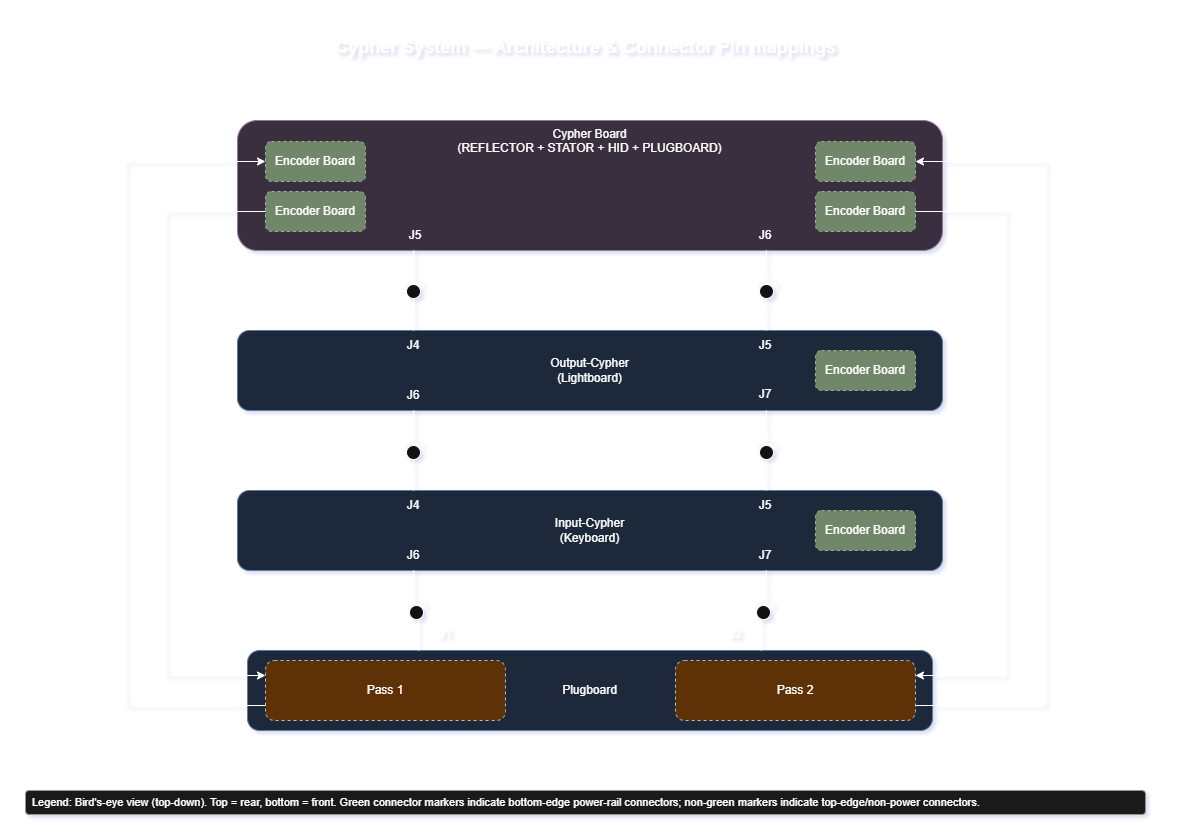

The diagram above was exported from draw.io. Its source (the exported page's mxGraphModel, read from the mxfile embedded in the PNG):
<mxGraphModel dx="1414" dy="961" grid="1" gridSize="10" guides="1" tooltips="1" connect="1" arrows="1" fold="1" page="1" pageScale="1" pageWidth="1169" pageHeight="827" math="0" shadow="0">
  <root>
    <mxCell id="0" />
    <mxCell id="1" parent="0" />
    <mxCell id="D5yDu-WxGyJNUyfKDXF7-1" parent="1" style="rounded=1;whiteSpace=wrap;html=1;fillColor=#e1d5e7;strokeColor=#9673a6;verticalAlign=top;container=1;" value="Cypher Board&lt;br&gt;(REFLECTOR + STATOR + HID + PLUGBOARD)" vertex="1">
      <mxGeometry height="130" width="705" x="237" y="120" as="geometry">
        <mxRectangle height="40" width="300" x="245" y="340" as="alternateBounds" />
      </mxGeometry>
    </mxCell>
    <mxCell id="D5yDu-WxGyJNUyfKDXF7-2" parent="D5yDu-WxGyJNUyfKDXF7-1" style="rounded=1;whiteSpace=wrap;html=1;fillColor=#6d8764;fontColor=#ffffff;strokeColor=#3A5431;dashed=1;" value="&lt;font style=&quot;color: light-dark(rgb(0, 0, 0), rgb(255, 255, 255));&quot;&gt;Encoder Board&lt;/font&gt;" vertex="1">
      <mxGeometry height="40" width="100" x="28" y="21" as="geometry" />
    </mxCell>
    <mxCell id="D5yDu-WxGyJNUyfKDXF7-3" parent="D5yDu-WxGyJNUyfKDXF7-1" style="rounded=1;whiteSpace=wrap;html=1;fillColor=#6d8764;fontColor=#ffffff;strokeColor=#3A5431;dashed=1;" value="&lt;font style=&quot;color: light-dark(rgb(0, 0, 0), rgb(255, 255, 255));&quot;&gt;Encoder Board&lt;/font&gt;" vertex="1">
      <mxGeometry height="40" width="100" x="28" y="71" as="geometry" />
    </mxCell>
    <mxCell id="D5yDu-WxGyJNUyfKDXF7-4" parent="D5yDu-WxGyJNUyfKDXF7-1" style="rounded=1;whiteSpace=wrap;html=1;fillColor=#6d8764;fontColor=#ffffff;strokeColor=#3A5431;dashed=1;" value="&lt;font style=&quot;color: light-dark(rgb(0, 0, 0), rgb(255, 255, 255));&quot;&gt;Encoder Board&lt;/font&gt;" vertex="1">
      <mxGeometry height="40" width="100" x="578" y="71" as="geometry" />
    </mxCell>
    <mxCell id="D5yDu-WxGyJNUyfKDXF7-5" parent="D5yDu-WxGyJNUyfKDXF7-1" style="rounded=1;whiteSpace=wrap;html=1;fillColor=#6d8764;fontColor=#ffffff;strokeColor=#3A5431;dashed=1;" value="&lt;font style=&quot;color: light-dark(rgb(0, 0, 0), rgb(255, 255, 255));&quot;&gt;Encoder Board&lt;/font&gt;" vertex="1">
      <mxGeometry height="40" width="100" x="578" y="21" as="geometry" />
    </mxCell>
    <mxCell id="vdOub1mK5a-oI8HRdIW3-29" parent="D5yDu-WxGyJNUyfKDXF7-1" style="text;html=1;whiteSpace=wrap;strokeColor=none;fillColor=none;align=center;verticalAlign=middle;rounded=0;" value="J5" vertex="1">
      <mxGeometry height="30" width="60" x="148" y="100" as="geometry" />
    </mxCell>
    <mxCell id="vdOub1mK5a-oI8HRdIW3-30" parent="D5yDu-WxGyJNUyfKDXF7-1" style="text;html=1;whiteSpace=wrap;strokeColor=none;fillColor=none;align=center;verticalAlign=middle;rounded=0;" value="J6" vertex="1">
      <mxGeometry height="30" width="60" x="498" y="100" as="geometry" />
    </mxCell>
    <mxCell id="D5yDu-WxGyJNUyfKDXF7-6" parent="1" style="rounded=1;whiteSpace=wrap;html=1;fillColor=#dae8fc;strokeColor=#6c8ebf;verticalAlign=middle;container=1;" value="Input-Cypher&lt;br&gt;(Keyboard)" vertex="1">
      <mxGeometry height="80" width="705" x="237" y="490" as="geometry" />
    </mxCell>
    <mxCell id="D5yDu-WxGyJNUyfKDXF7-7" parent="D5yDu-WxGyJNUyfKDXF7-6" style="rounded=1;whiteSpace=wrap;html=1;fillColor=#6d8764;fontColor=#ffffff;strokeColor=#3A5431;dashed=1;" value="&lt;font style=&quot;color: light-dark(rgb(0, 0, 0), rgb(255, 255, 255));&quot;&gt;Encoder Board&lt;/font&gt;" vertex="1">
      <mxGeometry height="40" width="100" x="578" y="20" as="geometry" />
    </mxCell>
    <mxCell id="vdOub1mK5a-oI8HRdIW3-36" parent="D5yDu-WxGyJNUyfKDXF7-6" style="text;html=1;whiteSpace=wrap;strokeColor=none;fillColor=none;align=center;verticalAlign=middle;rounded=0;" value="J4" vertex="1">
      <mxGeometry height="30" width="60" x="146" as="geometry" />
    </mxCell>
    <mxCell id="vdOub1mK5a-oI8HRdIW3-37" parent="D5yDu-WxGyJNUyfKDXF7-6" style="text;html=1;whiteSpace=wrap;strokeColor=none;fillColor=none;align=center;verticalAlign=middle;rounded=0;" value="J6" vertex="1">
      <mxGeometry height="30" width="60" x="146" y="50" as="geometry" />
    </mxCell>
    <mxCell id="vdOub1mK5a-oI8HRdIW3-38" parent="D5yDu-WxGyJNUyfKDXF7-6" style="text;html=1;whiteSpace=wrap;strokeColor=none;fillColor=none;align=center;verticalAlign=middle;rounded=0;" value="J5" vertex="1">
      <mxGeometry height="30" width="60" x="498" as="geometry" />
    </mxCell>
    <mxCell id="vdOub1mK5a-oI8HRdIW3-39" parent="D5yDu-WxGyJNUyfKDXF7-6" style="text;html=1;whiteSpace=wrap;strokeColor=none;fillColor=none;align=center;verticalAlign=middle;rounded=0;" value="J7" vertex="1">
      <mxGeometry height="30" width="60" x="498" y="50" as="geometry" />
    </mxCell>
    <mxCell id="D5yDu-WxGyJNUyfKDXF7-8" parent="1" style="rounded=1;whiteSpace=wrap;html=1;fillColor=#dae8fc;strokeColor=#6c8ebf;verticalAlign=middle;container=1;" value="Output-Cypher&lt;br&gt;(Lightboard)" vertex="1">
      <mxGeometry height="80" width="705" x="237" y="330" as="geometry" />
    </mxCell>
    <mxCell id="D5yDu-WxGyJNUyfKDXF7-9" parent="D5yDu-WxGyJNUyfKDXF7-8" style="rounded=1;whiteSpace=wrap;html=1;fillColor=#6d8764;fontColor=#ffffff;strokeColor=#3A5431;dashed=1;" value="&lt;font style=&quot;color: light-dark(rgb(0, 0, 0), rgb(255, 255, 255));&quot;&gt;Encoder Board&lt;/font&gt;" vertex="1">
      <mxGeometry height="40" width="100" x="578" y="20" as="geometry" />
    </mxCell>
    <mxCell id="vdOub1mK5a-oI8HRdIW3-32" parent="D5yDu-WxGyJNUyfKDXF7-8" style="text;html=1;whiteSpace=wrap;strokeColor=none;fillColor=none;align=center;verticalAlign=middle;rounded=0;" value="J4" vertex="1">
      <mxGeometry height="30" width="60" x="146" as="geometry" />
    </mxCell>
    <mxCell id="vdOub1mK5a-oI8HRdIW3-33" parent="D5yDu-WxGyJNUyfKDXF7-8" style="text;html=1;whiteSpace=wrap;strokeColor=none;fillColor=none;align=center;verticalAlign=middle;rounded=0;" value="J5" vertex="1">
      <mxGeometry height="30" width="60" x="498" as="geometry" />
    </mxCell>
    <mxCell id="vdOub1mK5a-oI8HRdIW3-34" parent="D5yDu-WxGyJNUyfKDXF7-8" style="text;html=1;whiteSpace=wrap;strokeColor=none;fillColor=none;align=center;verticalAlign=middle;rounded=0;" value="J6" vertex="1">
      <mxGeometry height="30" width="60" x="146" y="50" as="geometry" />
    </mxCell>
    <mxCell id="vdOub1mK5a-oI8HRdIW3-35" parent="D5yDu-WxGyJNUyfKDXF7-8" style="text;html=1;whiteSpace=wrap;strokeColor=none;fillColor=none;align=center;verticalAlign=middle;rounded=0;" value="J7" vertex="1">
      <mxGeometry height="30" width="60" x="498" y="49" as="geometry" />
    </mxCell>
    <mxCell id="D5yDu-WxGyJNUyfKDXF7-10" parent="1" style="rounded=1;whiteSpace=wrap;html=1;fillColor=#dae8fc;strokeColor=#6c8ebf;verticalAlign=middle;container=1;" value="Plugboard" vertex="1">
      <mxGeometry height="80" width="685" x="247" y="650" as="geometry" />
    </mxCell>
    <mxCell id="D5yDu-WxGyJNUyfKDXF7-11" parent="D5yDu-WxGyJNUyfKDXF7-10" style="rounded=1;whiteSpace=wrap;html=1;fillColor=#ffcc99;strokeColor=#36393d;dashed=1;" value="&lt;font style=&quot;color: light-dark(rgb(0, 0, 0), rgb(255, 255, 255));&quot;&gt;Pass 1&lt;/font&gt;" vertex="1">
      <mxGeometry height="60" width="240" x="18" y="10" as="geometry" />
    </mxCell>
    <mxCell id="D5yDu-WxGyJNUyfKDXF7-12" parent="D5yDu-WxGyJNUyfKDXF7-10" style="rounded=1;whiteSpace=wrap;html=1;fillColor=#ffcc99;strokeColor=#36393d;dashed=1;" value="&lt;font style=&quot;color: light-dark(rgb(0, 0, 0), rgb(255, 255, 255));&quot;&gt;Pass 2&lt;/font&gt;" vertex="1">
      <mxGeometry height="60" width="240" x="428" y="10" as="geometry" />
    </mxCell>
    <mxCell id="KLfsayvoxM7LeIjgH0B6-1" connectable="0" parent="1" style="group" value="" vertex="1">
      <mxGeometry height="24" width="1120" x="25" y="790" as="geometry" />
    </mxCell>
    <mxCell id="KLfsayvoxM7LeIjgH0B6-2" parent="KLfsayvoxM7LeIjgH0B6-1" style="rounded=1;whiteSpace=wrap;html=1;fillColor=#f5f5f5;strokeColor=#666666;" value="" vertex="1">
      <mxGeometry height="24" width="1120" as="geometry" />
    </mxCell>
    <mxCell id="KLfsayvoxM7LeIjgH0B6-3" parent="KLfsayvoxM7LeIjgH0B6-1" style="text;whiteSpace=wrap;html=1;strokeColor=none;fillColor=none;align=left;verticalAlign=middle;fontSize=11;" value="Legend: Bird's-eye view (top-down). Top = rear, bottom = front. Green connector markers indicate bottom-edge power-rail connectors; non-green markers indicate top-edge/non-power connectors." vertex="1">
      <mxGeometry height="22" width="1110" x="5" y="1" as="geometry" />
    </mxCell>
    <mxCell id="Hen7IbKbrPcHxKKrW0Ch-1" parent="1" style="text;html=1;strokeColor=none;fillColor=none;align=center;fontSize=18;fontStyle=1;" value="Cypher System — Architecture &amp;amp; Connector Pin mappings" vertex="1">
      <mxGeometry height="36" width="620" x="275" y="30" as="geometry" />
    </mxCell>
    <mxCell id="Hen7IbKbrPcHxKKrW0Ch-3" edge="1" parent="1" source="D5yDu-WxGyJNUyfKDXF7-4" style="edgeStyle=orthogonalEdgeStyle;rounded=0;orthogonalLoop=1;jettySize=auto;html=1;exitX=1;exitY=0.5;exitDx=0;exitDy=0;entryX=1;entryY=0.25;entryDx=0;entryDy=0;" target="D5yDu-WxGyJNUyfKDXF7-12">
      <mxGeometry relative="1" as="geometry">
        <Array as="points">
          <mxPoint x="1005" y="211" />
          <mxPoint x="1005" y="675" />
        </Array>
      </mxGeometry>
    </mxCell>
    <mxCell id="Hen7IbKbrPcHxKKrW0Ch-4" edge="1" parent="1" source="D5yDu-WxGyJNUyfKDXF7-12" style="edgeStyle=orthogonalEdgeStyle;rounded=0;orthogonalLoop=1;jettySize=auto;html=1;exitX=1;exitY=0.75;exitDx=0;exitDy=0;entryX=1;entryY=0.5;entryDx=0;entryDy=0;" target="D5yDu-WxGyJNUyfKDXF7-5">
      <mxGeometry relative="1" as="geometry">
        <Array as="points">
          <mxPoint x="1045" y="705" />
          <mxPoint x="1045" y="161" />
        </Array>
      </mxGeometry>
    </mxCell>
    <mxCell id="Hen7IbKbrPcHxKKrW0Ch-5" edge="1" parent="1" source="D5yDu-WxGyJNUyfKDXF7-3" style="edgeStyle=orthogonalEdgeStyle;rounded=0;orthogonalLoop=1;jettySize=auto;html=1;exitX=0;exitY=0.5;exitDx=0;exitDy=0;entryX=0;entryY=0.25;entryDx=0;entryDy=0;" target="D5yDu-WxGyJNUyfKDXF7-11">
      <mxGeometry relative="1" as="geometry">
        <Array as="points">
          <mxPoint x="165" y="211" />
          <mxPoint x="165" y="675" />
        </Array>
      </mxGeometry>
    </mxCell>
    <mxCell id="Hen7IbKbrPcHxKKrW0Ch-6" edge="1" parent="1" source="D5yDu-WxGyJNUyfKDXF7-11" style="edgeStyle=orthogonalEdgeStyle;rounded=0;orthogonalLoop=1;jettySize=auto;html=1;exitX=0;exitY=0.75;exitDx=0;exitDy=0;entryX=0;entryY=0.5;entryDx=0;entryDy=0;" target="D5yDu-WxGyJNUyfKDXF7-2">
      <mxGeometry relative="1" as="geometry">
        <Array as="points">
          <mxPoint x="125" y="705" />
          <mxPoint x="125" y="161" />
        </Array>
      </mxGeometry>
    </mxCell>
    <mxCell id="vdOub1mK5a-oI8HRdIW3-1" edge="1" parent="1" source="md-swwUUgM4Yo9NNW8ZZ-1" style="edgeStyle=orthogonalEdgeStyle;rounded=0;orthogonalLoop=1;jettySize=auto;html=1;exitX=1;exitY=0.5;exitDx=0;exitDy=0;exitPerimeter=0;entryX=0.25;entryY=1;entryDx=0;entryDy=0;endArrow=none;endFill=0;" target="D5yDu-WxGyJNUyfKDXF7-1">
      <mxGeometry relative="1" as="geometry" />
    </mxCell>
    <mxCell id="vdOub1mK5a-oI8HRdIW3-3" edge="1" parent="1" source="md-swwUUgM4Yo9NNW8ZZ-1" style="edgeStyle=orthogonalEdgeStyle;rounded=0;orthogonalLoop=1;jettySize=auto;html=1;exitX=0;exitY=0.5;exitDx=0;exitDy=0;exitPerimeter=0;entryX=0.25;entryY=0;entryDx=0;entryDy=0;endArrow=none;endFill=0;" target="D5yDu-WxGyJNUyfKDXF7-8">
      <mxGeometry relative="1" as="geometry" />
    </mxCell>
    <mxCell id="md-swwUUgM4Yo9NNW8ZZ-1" parent="1" style="shape=providedRequiredInterface;html=1;verticalLabelPosition=bottom;sketch=0;rotation=-90;" value="" vertex="1">
      <mxGeometry height="20" width="20" x="403" y="278" as="geometry" />
    </mxCell>
    <mxCell id="vdOub1mK5a-oI8HRdIW3-2" edge="1" parent="1" source="md-swwUUgM4Yo9NNW8ZZ-2" style="edgeStyle=orthogonalEdgeStyle;rounded=0;orthogonalLoop=1;jettySize=auto;html=1;exitX=1;exitY=0.5;exitDx=0;exitDy=0;exitPerimeter=0;entryX=0.75;entryY=1;entryDx=0;entryDy=0;endArrow=none;endFill=0;" target="D5yDu-WxGyJNUyfKDXF7-1">
      <mxGeometry relative="1" as="geometry" />
    </mxCell>
    <mxCell id="vdOub1mK5a-oI8HRdIW3-4" edge="1" parent="1" source="md-swwUUgM4Yo9NNW8ZZ-2" style="edgeStyle=orthogonalEdgeStyle;rounded=0;orthogonalLoop=1;jettySize=auto;html=1;exitX=0;exitY=0.5;exitDx=0;exitDy=0;exitPerimeter=0;entryX=0.75;entryY=0;entryDx=0;entryDy=0;endArrow=none;endFill=0;" target="D5yDu-WxGyJNUyfKDXF7-8">
      <mxGeometry relative="1" as="geometry" />
    </mxCell>
    <mxCell id="md-swwUUgM4Yo9NNW8ZZ-2" parent="1" style="shape=providedRequiredInterface;html=1;verticalLabelPosition=bottom;sketch=0;rotation=-90;" value="" vertex="1">
      <mxGeometry height="20" width="20" x="756" y="278" as="geometry" />
    </mxCell>
    <mxCell id="vdOub1mK5a-oI8HRdIW3-17" edge="1" parent="1" source="vdOub1mK5a-oI8HRdIW3-19" style="edgeStyle=orthogonalEdgeStyle;rounded=0;orthogonalLoop=1;jettySize=auto;html=1;exitX=1;exitY=0.5;exitDx=0;exitDy=0;exitPerimeter=0;endArrow=none;endFill=0;entryX=0.25;entryY=1;entryDx=0;entryDy=0;" target="D5yDu-WxGyJNUyfKDXF7-8">
      <mxGeometry relative="1" as="geometry">
        <mxPoint x="413" y="410" as="targetPoint" />
      </mxGeometry>
    </mxCell>
    <mxCell id="vdOub1mK5a-oI8HRdIW3-18" edge="1" parent="1" source="vdOub1mK5a-oI8HRdIW3-19" style="edgeStyle=orthogonalEdgeStyle;rounded=0;orthogonalLoop=1;jettySize=auto;html=1;exitX=0;exitY=0.5;exitDx=0;exitDy=0;exitPerimeter=0;entryX=0.25;entryY=0;entryDx=0;entryDy=0;endArrow=none;endFill=0;" target="D5yDu-WxGyJNUyfKDXF7-6">
      <mxGeometry relative="1" as="geometry">
        <mxPoint x="413" y="491" as="targetPoint" />
      </mxGeometry>
    </mxCell>
    <mxCell id="vdOub1mK5a-oI8HRdIW3-19" parent="1" style="shape=providedRequiredInterface;html=1;verticalLabelPosition=bottom;sketch=0;rotation=-90;" value="" vertex="1">
      <mxGeometry height="20" width="20" x="403" y="439" as="geometry" />
    </mxCell>
    <mxCell id="vdOub1mK5a-oI8HRdIW3-20" edge="1" parent="1" source="vdOub1mK5a-oI8HRdIW3-22" style="edgeStyle=orthogonalEdgeStyle;rounded=0;orthogonalLoop=1;jettySize=auto;html=1;exitX=1;exitY=0.5;exitDx=0;exitDy=0;exitPerimeter=0;entryX=0.75;entryY=1;entryDx=0;entryDy=0;endArrow=none;endFill=0;" target="D5yDu-WxGyJNUyfKDXF7-8">
      <mxGeometry relative="1" as="geometry">
        <mxPoint x="766" y="411" as="targetPoint" />
      </mxGeometry>
    </mxCell>
    <mxCell id="vdOub1mK5a-oI8HRdIW3-21" edge="1" parent="1" source="vdOub1mK5a-oI8HRdIW3-22" style="edgeStyle=orthogonalEdgeStyle;rounded=0;orthogonalLoop=1;jettySize=auto;html=1;exitX=0;exitY=0.5;exitDx=0;exitDy=0;exitPerimeter=0;entryX=0.75;entryY=0;entryDx=0;entryDy=0;endArrow=none;endFill=0;" target="D5yDu-WxGyJNUyfKDXF7-6">
      <mxGeometry relative="1" as="geometry">
        <mxPoint x="766" y="491" as="targetPoint" />
      </mxGeometry>
    </mxCell>
    <mxCell id="vdOub1mK5a-oI8HRdIW3-22" parent="1" style="shape=providedRequiredInterface;html=1;verticalLabelPosition=bottom;sketch=0;rotation=-90;" value="" vertex="1">
      <mxGeometry height="20" width="20" x="756" y="439" as="geometry" />
    </mxCell>
    <mxCell id="vdOub1mK5a-oI8HRdIW3-23" edge="1" parent="1" source="vdOub1mK5a-oI8HRdIW3-25" style="edgeStyle=orthogonalEdgeStyle;rounded=0;orthogonalLoop=1;jettySize=auto;html=1;exitX=1;exitY=0.5;exitDx=0;exitDy=0;exitPerimeter=0;entryX=0.25;entryY=1;entryDx=0;entryDy=0;endArrow=none;endFill=0;" target="D5yDu-WxGyJNUyfKDXF7-6">
      <mxGeometry relative="1" as="geometry">
        <mxPoint x="415" y="571" as="targetPoint" />
      </mxGeometry>
    </mxCell>
    <mxCell id="vdOub1mK5a-oI8HRdIW3-24" edge="1" parent="1" source="vdOub1mK5a-oI8HRdIW3-25" style="edgeStyle=orthogonalEdgeStyle;rounded=0;orthogonalLoop=1;jettySize=auto;html=1;exitX=0;exitY=0.5;exitDx=0;exitDy=0;exitPerimeter=0;entryX=0.25;entryY=0;entryDx=0;entryDy=0;endArrow=none;endFill=0;" target="D5yDu-WxGyJNUyfKDXF7-10">
      <mxGeometry relative="1" as="geometry">
        <mxPoint x="415" y="651" as="targetPoint" />
      </mxGeometry>
    </mxCell>
    <mxCell id="vdOub1mK5a-oI8HRdIW3-25" parent="1" style="shape=providedRequiredInterface;html=1;verticalLabelPosition=bottom;sketch=0;rotation=-90;" value="" vertex="1">
      <mxGeometry height="20" width="20" x="406" y="599" as="geometry" />
    </mxCell>
    <mxCell id="vdOub1mK5a-oI8HRdIW3-26" edge="1" parent="1" source="vdOub1mK5a-oI8HRdIW3-28" style="edgeStyle=orthogonalEdgeStyle;rounded=0;orthogonalLoop=1;jettySize=auto;html=1;exitX=1;exitY=0.5;exitDx=0;exitDy=0;exitPerimeter=0;entryX=0.75;entryY=1;entryDx=0;entryDy=0;endArrow=none;endFill=0;" target="D5yDu-WxGyJNUyfKDXF7-6">
      <mxGeometry relative="1" as="geometry">
        <mxPoint x="768" y="571" as="targetPoint" />
      </mxGeometry>
    </mxCell>
    <mxCell id="vdOub1mK5a-oI8HRdIW3-27" edge="1" parent="1" source="vdOub1mK5a-oI8HRdIW3-28" style="edgeStyle=orthogonalEdgeStyle;rounded=0;orthogonalLoop=1;jettySize=auto;html=1;exitX=0;exitY=0.5;exitDx=0;exitDy=0;exitPerimeter=0;entryX=0.75;entryY=0;entryDx=0;entryDy=0;endArrow=none;endFill=0;" target="D5yDu-WxGyJNUyfKDXF7-10">
      <mxGeometry relative="1" as="geometry">
        <mxPoint x="768" y="651" as="targetPoint" />
      </mxGeometry>
    </mxCell>
    <mxCell id="vdOub1mK5a-oI8HRdIW3-28" parent="1" style="shape=providedRequiredInterface;html=1;verticalLabelPosition=bottom;sketch=0;rotation=-90;" value="" vertex="1">
      <mxGeometry height="20" width="20" x="753" y="599" as="geometry" />
    </mxCell>
    <mxCell id="vdOub1mK5a-oI8HRdIW3-40" parent="1" style="text;html=1;whiteSpace=wrap;strokeColor=none;fillColor=none;align=center;verticalAlign=middle;rounded=0;" value="J1" vertex="1">
      <mxGeometry height="30" width="60" x="415" y="619" as="geometry" />
    </mxCell>
    <mxCell id="vdOub1mK5a-oI8HRdIW3-41" parent="1" style="text;html=1;whiteSpace=wrap;strokeColor=none;fillColor=none;align=center;verticalAlign=middle;rounded=0;" value="J2" vertex="1">
      <mxGeometry height="30" width="60" x="705" y="619" as="geometry" />
    </mxCell>
  </root>
</mxGraphModel>